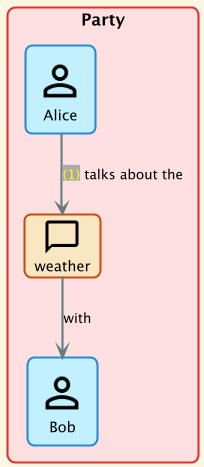

The diagram above was rendered by PlantUML. Its source (embedded in the PNG):
@startuml
!theme sunlust

!$Story_Layout = 'top-to-bottom'
!$Step_FontColor = yellow
!$Step_BackgroundColor = darkgrey

!include ../../../domainStory.puml

Boundary(Party) {
    Person(Alice)
    Conversation(weather)
    Person(Bob)
}

activity(1, Alice, talks about the, weather, with, Bob)
@enduml